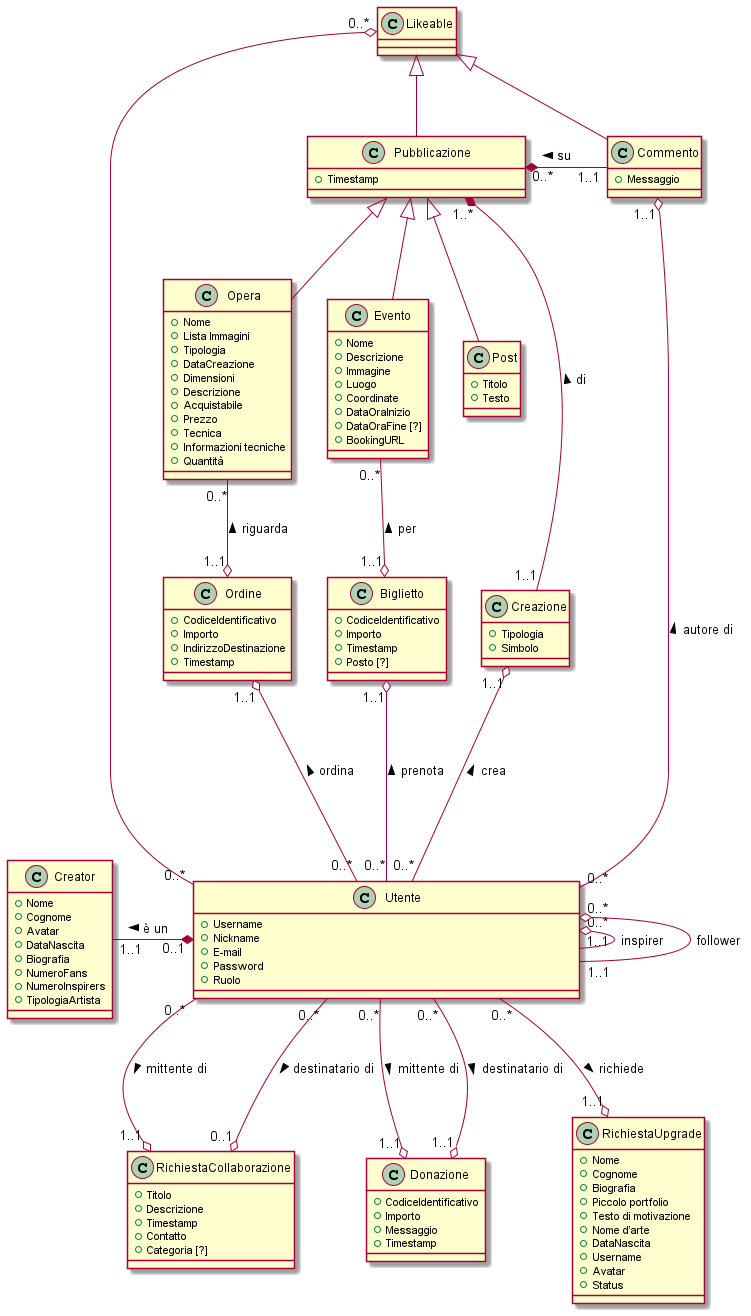

The diagram above was rendered by PlantUML. Its source (embedded in the PNG):
@startuml
skinparam ranksep 80

class Utente {
+ Username
+ Nickname
+ E-mail
+ Password
+ Ruolo \t\t\t\t\t\t\t\t\t\t\t\t\t\t
}

class Creator {
+ Nome
+ Cognome
+ Avatar
+ DataNascita
+ Biografia
+ NumeroFans
+ NumeroInspirers
+ TipologiaArtista
}

class Creazione {
+ Tipologia
+ Simbolo
}

class Opera {
+ Nome
+ Lista Immagini
+ Tipologia
+ DataCreazione
+ Dimensioni
+ Descrizione
+ Acquistabile
+ Prezzo
+ Tecnica
+ Informazioni tecniche
+ Quantità
}

class Post {
+ Titolo
+ Testo
}

class Evento {
+ Nome
+ Descrizione
+ Immagine
+ Luogo
+ Coordinate
+ DataOraInizio
+ DataOraFine [?]
+ BookingURL
}

class Commento {
+ Messaggio
}

class Pubblicazione {
+ Timestamp \t\t\t\t\t\t
}

class Likeable {
}

class RichiestaCollaborazione {
+ Titolo
+ Descrizione
+ Timestamp
+ Contatto
+ Categoria [?]
}

class Biglietto {
+ CodiceIdentificativo
+ Importo
+ Timestamp
+ Posto [?]
}

class Donazione {
+ CodiceIdentificativo
+ Importo
+ Messaggio
+ Timestamp
}

class Ordine {
+ CodiceIdentificativo
+ Importo
+ IndirizzoDestinazione
+ Timestamp
}

class RichiestaUpgrade {
+ Nome
+ Cognome
+ Biografia
+ Piccolo portfolio
+ Testo di motivazione
+ Nome d’arte
+ DataNascita
+ Username
+ Avatar
+ Status
}

Opera --up|> Pubblicazione
Post -up-|> Pubblicazione
Evento -up-|> Pubblicazione
Pubblicazione -up-|> Likeable
Commento -up-|> Likeable
Utente "0..*" o- "1..1" Utente : inspirer\t
Utente "0..*" o- "1..1" Utente : follower
Utente "0..1" *-left- "1..1" Creator : > è un\t
Creazione "1..1" o-down- "0..*" Utente : < crea
Pubblicazione "1..*" *-down- "1..1" Creazione : < di
Commento "1..1" o-down- "0..*" Utente : < autore di
Likeable "0..*" o- "0..*" Utente
Pubblicazione "0..*" *-right- "1..1" Commento : < su\t
Biglietto "1..1" o-up- "0..*" Evento : per >
Biglietto "1..1" o-down- "0..*" Utente : < prenota
Donazione "1..1" o-up- "0..*" Utente : mittente di <
Donazione "1..1" o-up- "0..*" Utente : destinatario di <
Ordine "1..1" o--down- "0..*" Utente : < ordina
Ordine "1..1" o-up- "0..*" Opera : riguarda >
RichiestaUpgrade "1..1" o-up- "0..*" Utente : < richiede
RichiestaCollaborazione "1..1" o-up- "0..*" Utente : mittente di <
RichiestaCollaborazione "0..1" o-up- "0..*" Utente : destinatario di <

Post -[hidden]left- Evento
Opera -[hidden]right- Evento
Biglietto -[hidden]right- Creazione
@enduml